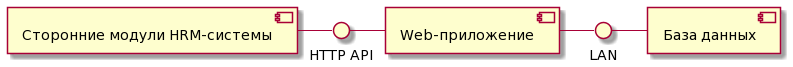

The diagram above was rendered by PlantUML. Its source (embedded in the PNG):
@startuml
component [Сторонние модули HRM-системы] as H
component [База данных] as DB
component [Web-приложение] as W

() "HTTP API" as I1
() "LAN" as I2

H - I1
I1 - W
W - I2
I2 - DB
@enduml